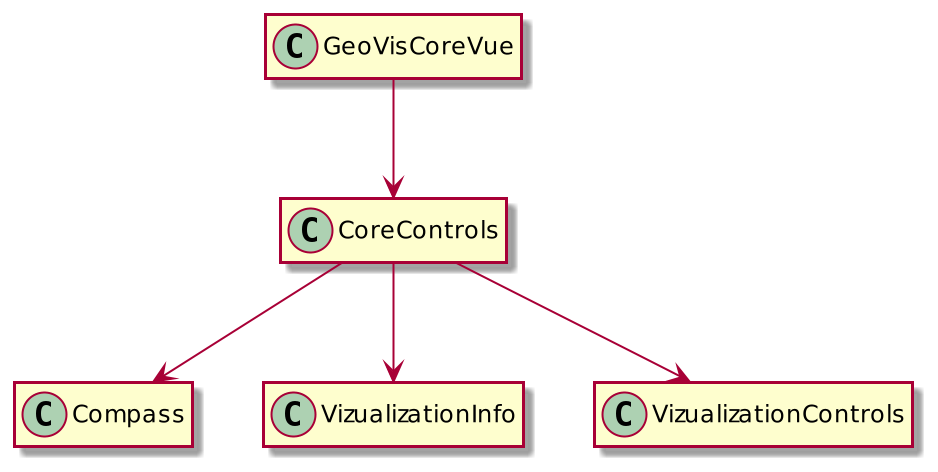

The diagram above was rendered by PlantUML. Its source (embedded in the PNG):
@startuml
scale 2
class GeoVisCoreVue
class Compass
class VizualizationInfo
class VizualizationControls
class CoreControls
hide empty members
GeoVisCoreVue --> CoreControls
CoreControls --> VizualizationInfo
CoreControls --> Compass
CoreControls --> VizualizationControls
@enduml